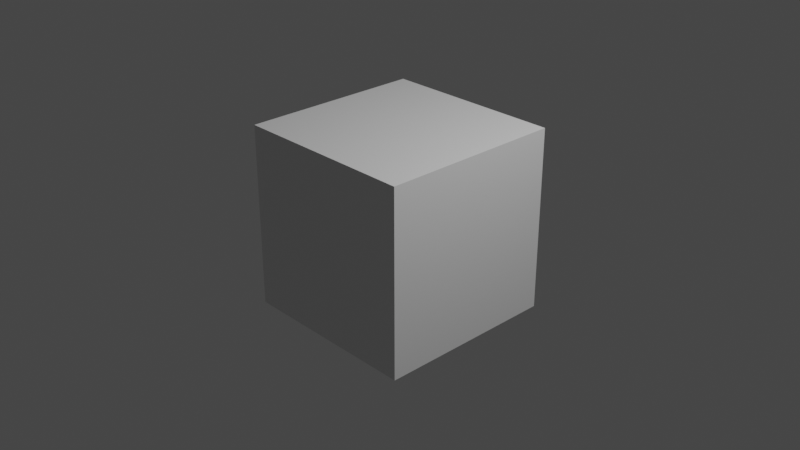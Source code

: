 # Source: test.blend  (saved by Blender 2.93.21; exported with 4.5.12 LTS)
import bpy
from mathutils import Matrix  # noqa: F401  (used for matrix-valued properties, if any)

bpy.ops.wm.read_factory_settings(use_empty=True)
scene = bpy.context.scene
scene.name = 'Scene'

# ---- collections
col_main = bpy.data.collections.new('Main'); scene.collection.children.link(col_main)

# ---- materials (node trees are filled in below, after node groups)
mat_material = bpy.data.materials.new('Material')
mat_material.alpha_threshold = 0.0
mat_material.use_transparent_shadow = False
mat_material.line_color = (0.0, 0.0, 0.0, 1.0)

# ---- material node trees
mat_material.use_nodes = True; mat_material.node_tree.nodes.clear()
_N = mat_material.node_tree.nodes; _L = mat_material.node_tree.links
n0 = _N.new('ShaderNodeOutputMaterial'); n0.name = 'Material Output'; n0.location = (300, 300)
n1 = _N.new('ShaderNodeBsdfPrincipled'); n1.name = 'Principled BSDF'; n1.location = (10, 300)
n1.distribution = 'GGX'
n1.subsurface_method = 'BURLEY'
n1.inputs[2].default_value = 0.4
n1.inputs[3].default_value = 1.45
n1.inputs[27].default_value = (0.0, 0.0, 0.0, 1.0)
n1.inputs[28].default_value = 1.0
_L.new(n1.outputs[0], n0.inputs[0])
n0.is_active_output = True

# ---- world
world_world = bpy.data.worlds.new('World'); scene.world = world_world
world_world.use_nodes = True; world_world.node_tree.nodes.clear()
_N = world_world.node_tree.nodes; _L = world_world.node_tree.links
n0 = _N.new('ShaderNodeOutputWorld'); n0.name = 'World Output'; n0.location = (300, 300)
n1 = _N.new('ShaderNodeBackground'); n1.name = 'Background'; n1.location = (10, 300)
n1.inputs[0].default_value = (0.05088, 0.05088, 0.05088, 1.0)
_L.new(n1.outputs[0], n0.inputs[0])
n0.is_active_output = True
world_world.color = (0.05088, 0.05088, 0.05088)
world_world.use_sun_shadow = False
world_world.sun_shadow_jitter_overblur = 0.0

# ---- cameras
cam_camera = bpy.data.cameras.new('Camera')
cam_camera.clip_end = 100.0
cam_camera.ortho_scale = 7.314

# ---- lights
light_light = bpy.data.lights.new('Light', 'POINT')
light_light.transmission_factor = 0.0
light_light.energy = 1000.0
light_light.shadow_soft_size = 0.1
light_light.shadow_maximum_resolution = 0.006
light_light.use_absolute_resolution = True

# ---- meshes
me_cube = bpy.data.meshes.new('Cube')
me_cube.from_pydata([(1.0, 1.0, 1.0), (1.0, 1.0, -1.0), (1.0, -1.0, 1.0), (1.0, -1.0, -1.0), (-1.0, 1.0, 1.0), (-1.0, 1.0, -1.0), (-1.0, -1.0, 1.0), (-1.0, -1.0, -1.0)], [], [(0, 4, 6, 2), (3, 2, 6, 7), (7, 6, 4, 5), (5, 1, 3, 7), (1, 0, 2, 3), (5, 4, 0, 1)])
_uv = me_cube.uv_layers.new(name='UVMap')
_uv.uv.foreach_set('vector', [0.625, 0.5, 0.875, 0.5, 0.875, 0.75, 0.625, 0.75, 0.375, 0.75, 0.625, 0.75, 0.625, 1.0, 0.375, 1.0, 0.375, 0.0, 0.625, 0.0, 0.625, 0.25, 0.375, 0.25, 0.125, 0.5, 0.375, 0.5, 0.375, 0.75, 0.125, 0.75, 0.375, 0.5, 0.625, 0.5, 0.625, 0.75, 0.375, 0.75, 0.375, 0.25, 0.625, 0.25, 0.625, 0.5, 0.375, 0.5])
me_cube.materials.append(mat_material)
me_cube.use_remesh_preserve_volume = False
me_cube.use_remesh_preserve_attributes = False
me_cube.use_mirror_vertex_groups = False
me_cube.update()

# ---- objects
ob_cube = bpy.data.objects.new('Cube', me_cube)
ob_light = bpy.data.objects.new('Light', light_light)
ob_camera = bpy.data.objects.new('Camera', cam_camera)

# ---- transforms, parenting, visibility, modifiers, constraints
ob_cube.location = (0.0, 0.0, 0.0)
ob_cube.lock_rotations_4d = False
ob_cube.empty_display_type = 'ARROWS'
ob_cube.lineart.crease_threshold = 0.0
ob_light.location = (4.076, 1.005, 5.904)
ob_light.rotation_euler = (0.6503, 0.05522, 1.866)
ob_light.lock_rotations_4d = False
ob_light.empty_display_type = 'ARROWS'
ob_light.color = (0.0, 0.0, 0.0, 0.0)
ob_light.lineart.crease_threshold = 0.0
ob_camera.location = (7.359, -6.926, 4.958)
ob_camera.rotation_euler = (1.109, 0.0, 0.8149)
ob_camera.lock_rotations_4d = False
ob_camera.empty_display_type = 'ARROWS'
ob_camera.color = (0.0, 0.0, 0.0, 0.0)
ob_camera.display_type = 'WIRE'
ob_camera.lineart.crease_threshold = 0.0

# ---- collection membership
col_main.objects.link(ob_cube)
col_main.objects.link(ob_light)
col_main.objects.link(ob_camera)

# ---- scene / render settings (as saved in the file)
scene.camera = ob_camera
scene.frame_start = 1; scene.frame_end = 250; scene.frame_set(1)
scene.render.engine = 'BLENDER_EEVEE_NEXT'
scene.cycles.use_denoising = False
scene.cycles.samples = 128
scene.cycles.sampling_pattern = 'TABULATED_SOBOL'
scene.cycles.use_adaptive_sampling = False
scene.cycles.use_light_tree = False
scene.view_settings.view_transform = 'Filmic'
bpy.context.view_layer.update()
